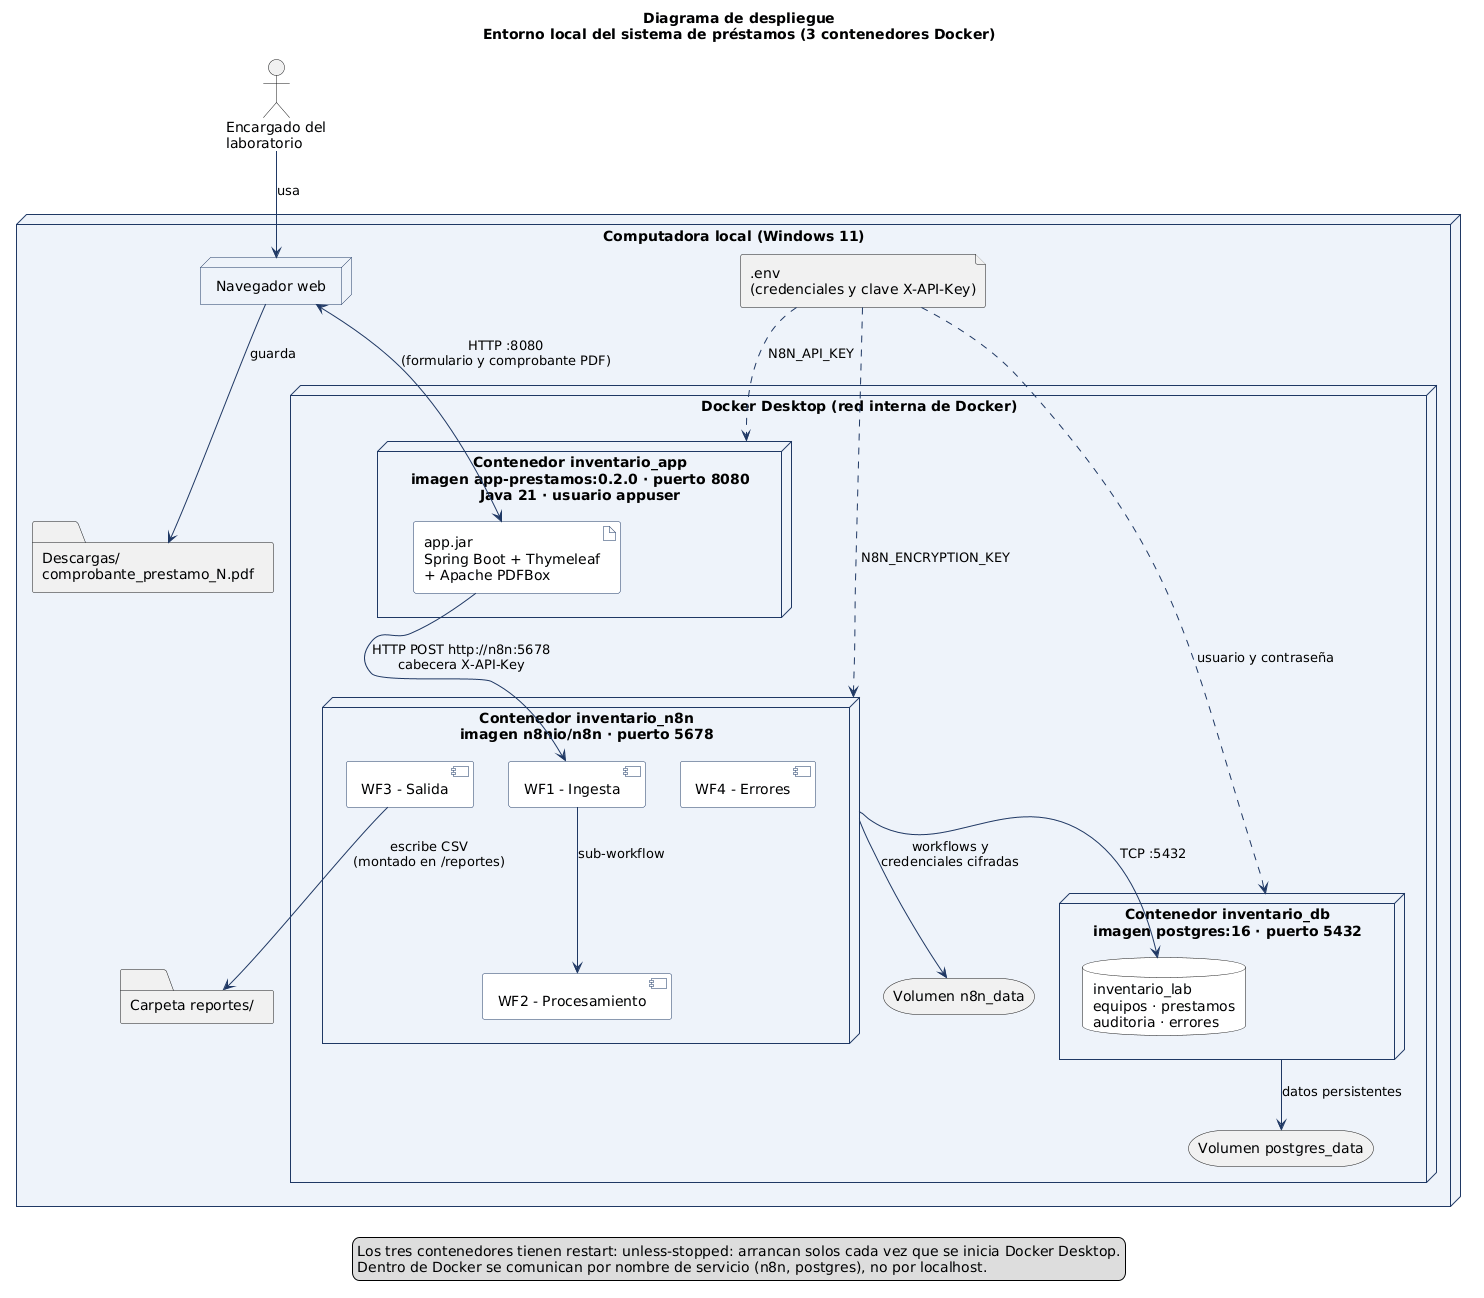

The diagram above was rendered by PlantUML. Its source (embedded in the PNG):
@startuml
set separator none
skinparam shadowing false
skinparam NodeBackgroundColor #EEF3FA
skinparam NodeBorderColor #1F3864
skinparam ComponentBackgroundColor #FFFFFF
skinparam ComponentBorderColor #1F3864
skinparam ArtifactBackgroundColor #FFFFFF
skinparam ArtifactBorderColor #1F3864
skinparam DatabaseBackgroundColor #FFFFFF
skinparam ArrowColor #1F3864
title Diagrama de despliegue\nEntorno local del sistema de préstamos (3 contenedores Docker)

actor "Encargado del\nlaboratorio" as U

node "Computadora local (Windows 11)" as PC {

  node "Navegador web" as NAV
  folder "Descargas/\ncomprobante_prestamo_N.pdf" as DESC
  file ".env\n(credenciales y clave X-API-Key)" as ENV
  folder "Carpeta reportes/" as REP

  node "Docker Desktop (red interna de Docker)" as DOCKER {

    node "Contenedor inventario_app\nimagen app-prestamos:0.2.0 · puerto 8080\nJava 21 · usuario appuser" as APPC {
      artifact "app.jar\nSpring Boot + Thymeleaf\n+ Apache PDFBox" as APP
    }

    node "Contenedor inventario_n8n\nimagen n8nio/n8n · puerto 5678" as N8N {
      component "WF1 - Ingesta" as WF1
      component "WF2 - Procesamiento" as WF2
      component "WF3 - Salida" as WF3
      component "WF4 - Errores" as WF4
    }

    node "Contenedor inventario_db\nimagen postgres:16 · puerto 5432" as PGC {
      database "inventario_lab\nequipos · prestamos\nauditoria · errores" as DB
    }

    storage "Volumen n8n_data" as V1
    storage "Volumen postgres_data" as V2
  }
}

U --> NAV : usa
NAV <--> APP : HTTP :8080\n(formulario y comprobante PDF)
NAV --> DESC : guarda
APP --> WF1 : HTTP POST http://n8n:5678\ncabecera X-API-Key
WF1 --> WF2 : sub-workflow
N8N --> DB : TCP :5432
WF3 --> REP : escribe CSV\n(montado en /reportes)
N8N --> V1 : workflows y\ncredenciales cifradas
PGC --> V2 : datos persistentes
ENV ..> APPC : N8N_API_KEY
ENV ..> N8N : N8N_ENCRYPTION_KEY
ENV ..> PGC : usuario y contraseña

legend bottom
  Los tres contenedores tienen restart: unless-stopped: arrancan solos cada vez que se inicia Docker Desktop.
  Dentro de Docker se comunican por nombre de servicio (n8n, postgres), no por localhost.
endlegend
@enduml